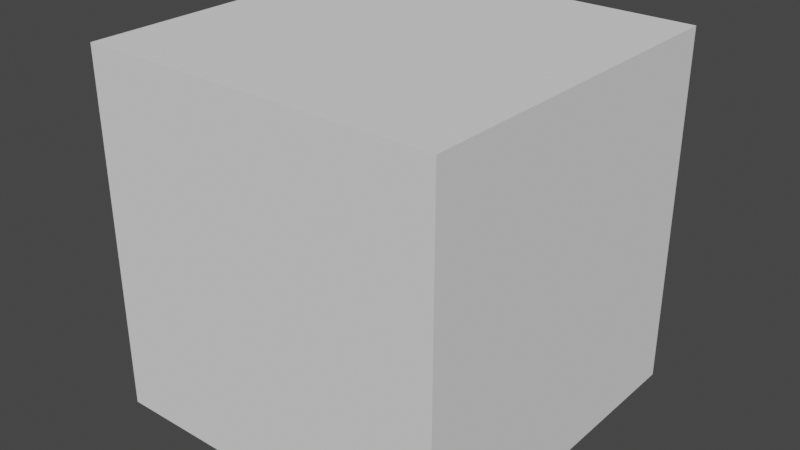 # Source: test.blend  (saved by Blender 3.3.6; exported with 4.5.12 LTS)
import bpy
from mathutils import Matrix  # noqa: F401  (used for matrix-valued properties, if any)

bpy.ops.wm.read_factory_settings(use_empty=True)
scene = bpy.context.scene
scene.name = 'Scene'

# ---- collections
col_collection = bpy.data.collections.new('Collection'); scene.collection.children.link(col_collection)

# ---- world
world_world = bpy.data.worlds.new('World'); scene.world = world_world
world_world.use_nodes = True; world_world.node_tree.nodes.clear()
_N = world_world.node_tree.nodes; _L = world_world.node_tree.links
n0 = _N.new('ShaderNodeOutputWorld'); n0.name = 'World Output'; n0.location = (300, 300)
n1 = _N.new('ShaderNodeBackground'); n1.name = 'Background'; n1.location = (10, 300)
n1.inputs[0].default_value = (0.05088, 0.05088, 0.05088, 1.0)
_L.new(n1.outputs[0], n0.inputs[0])
n0.is_active_output = True
world_world.color = (0.05088, 0.05088, 0.05088)
world_world.use_sun_shadow = False
world_world.sun_shadow_jitter_overblur = 0.0

# ---- meshes
me_cube_001 = bpy.data.meshes.new('Cube.001')
me_cube_001.from_pydata([(-1.0, -1.0, -1.0), (-1.0, -1.0, 1.0), (-1.0, 1.0, -1.0), (-1.0, 1.0, 1.0), (1.0, -1.0, -1.0), (1.0, -1.0, 1.0), (1.0, 1.0, -1.0), (1.0, 1.0, 1.0)], [], [(0, 1, 3, 2), (2, 3, 7, 6), (6, 7, 5, 4), (4, 5, 1, 0), (2, 6, 4, 0), (7, 3, 1, 5)])
_uv = me_cube_001.uv_layers.new(name='UVMap')
_uv.uv.foreach_set('vector', [0.375, 0.0, 0.625, 0.0, 0.625, 0.25, 0.375, 0.25, 0.375, 0.25, 0.625, 0.25, 0.625, 0.5, 0.375, 0.5, 0.375, 0.5, 0.625, 0.5, 0.625, 0.75, 0.375, 0.75, 0.375, 0.75, 0.625, 0.75, 0.625, 1.0, 0.375, 1.0, 0.125, 0.5, 0.375, 0.5, 0.375, 0.75, 0.125, 0.75, 0.625, 0.5, 0.875, 0.5, 0.875, 0.75, 0.625, 0.75])
me_cube_001.update()

# ---- objects
ob_cube = bpy.data.objects.new('Cube', me_cube_001)

# ---- transforms, parenting, visibility, modifiers, constraints
ob_cube.location = (-4.16, 0.0, 0.0)

# ---- collection membership
col_collection.objects.link(ob_cube)

# ---- scene / render settings (as saved in the file)
scene.frame_start = 1; scene.frame_end = 250; scene.frame_set(1)
scene.render.engine = 'BLENDER_EEVEE_NEXT'
scene.cycles.sampling_pattern = 'TABULATED_SOBOL'
scene.cycles.use_light_tree = False
scene.view_settings.view_transform = 'Filmic'
bpy.context.view_layer.update()

# ---- added for rendering (the .blend has no active camera and no usable light): camera, sun
cam_auto = bpy.data.cameras.new('AutoCamera')
cam_auto.lens = 50.0
cam_auto.sensor_width = 36.0
cam_auto.clip_end = 1000.0
ob_auto_camera = bpy.data.objects.new('AutoCamera', cam_auto)
scene.collection.objects.link(ob_auto_camera)
ob_auto_camera.location = (-0.954863, -3.84609, 2.56406)
ob_auto_camera.rotation_euler = (1.09748, -7.21219e-08, 0.694738)
scene.camera = ob_auto_camera
light_auto_sun = bpy.data.lights.new('AutoSun', 'SUN')
light_auto_sun.energy = 3.0
light_auto_sun.angle = 0.0523599
ob_auto_sun = bpy.data.objects.new('AutoSun', light_auto_sun)
scene.collection.objects.link(ob_auto_sun)
ob_auto_sun.rotation_euler = (0.872665, 0.174533, 0.523599)
bpy.context.view_layer.update()
